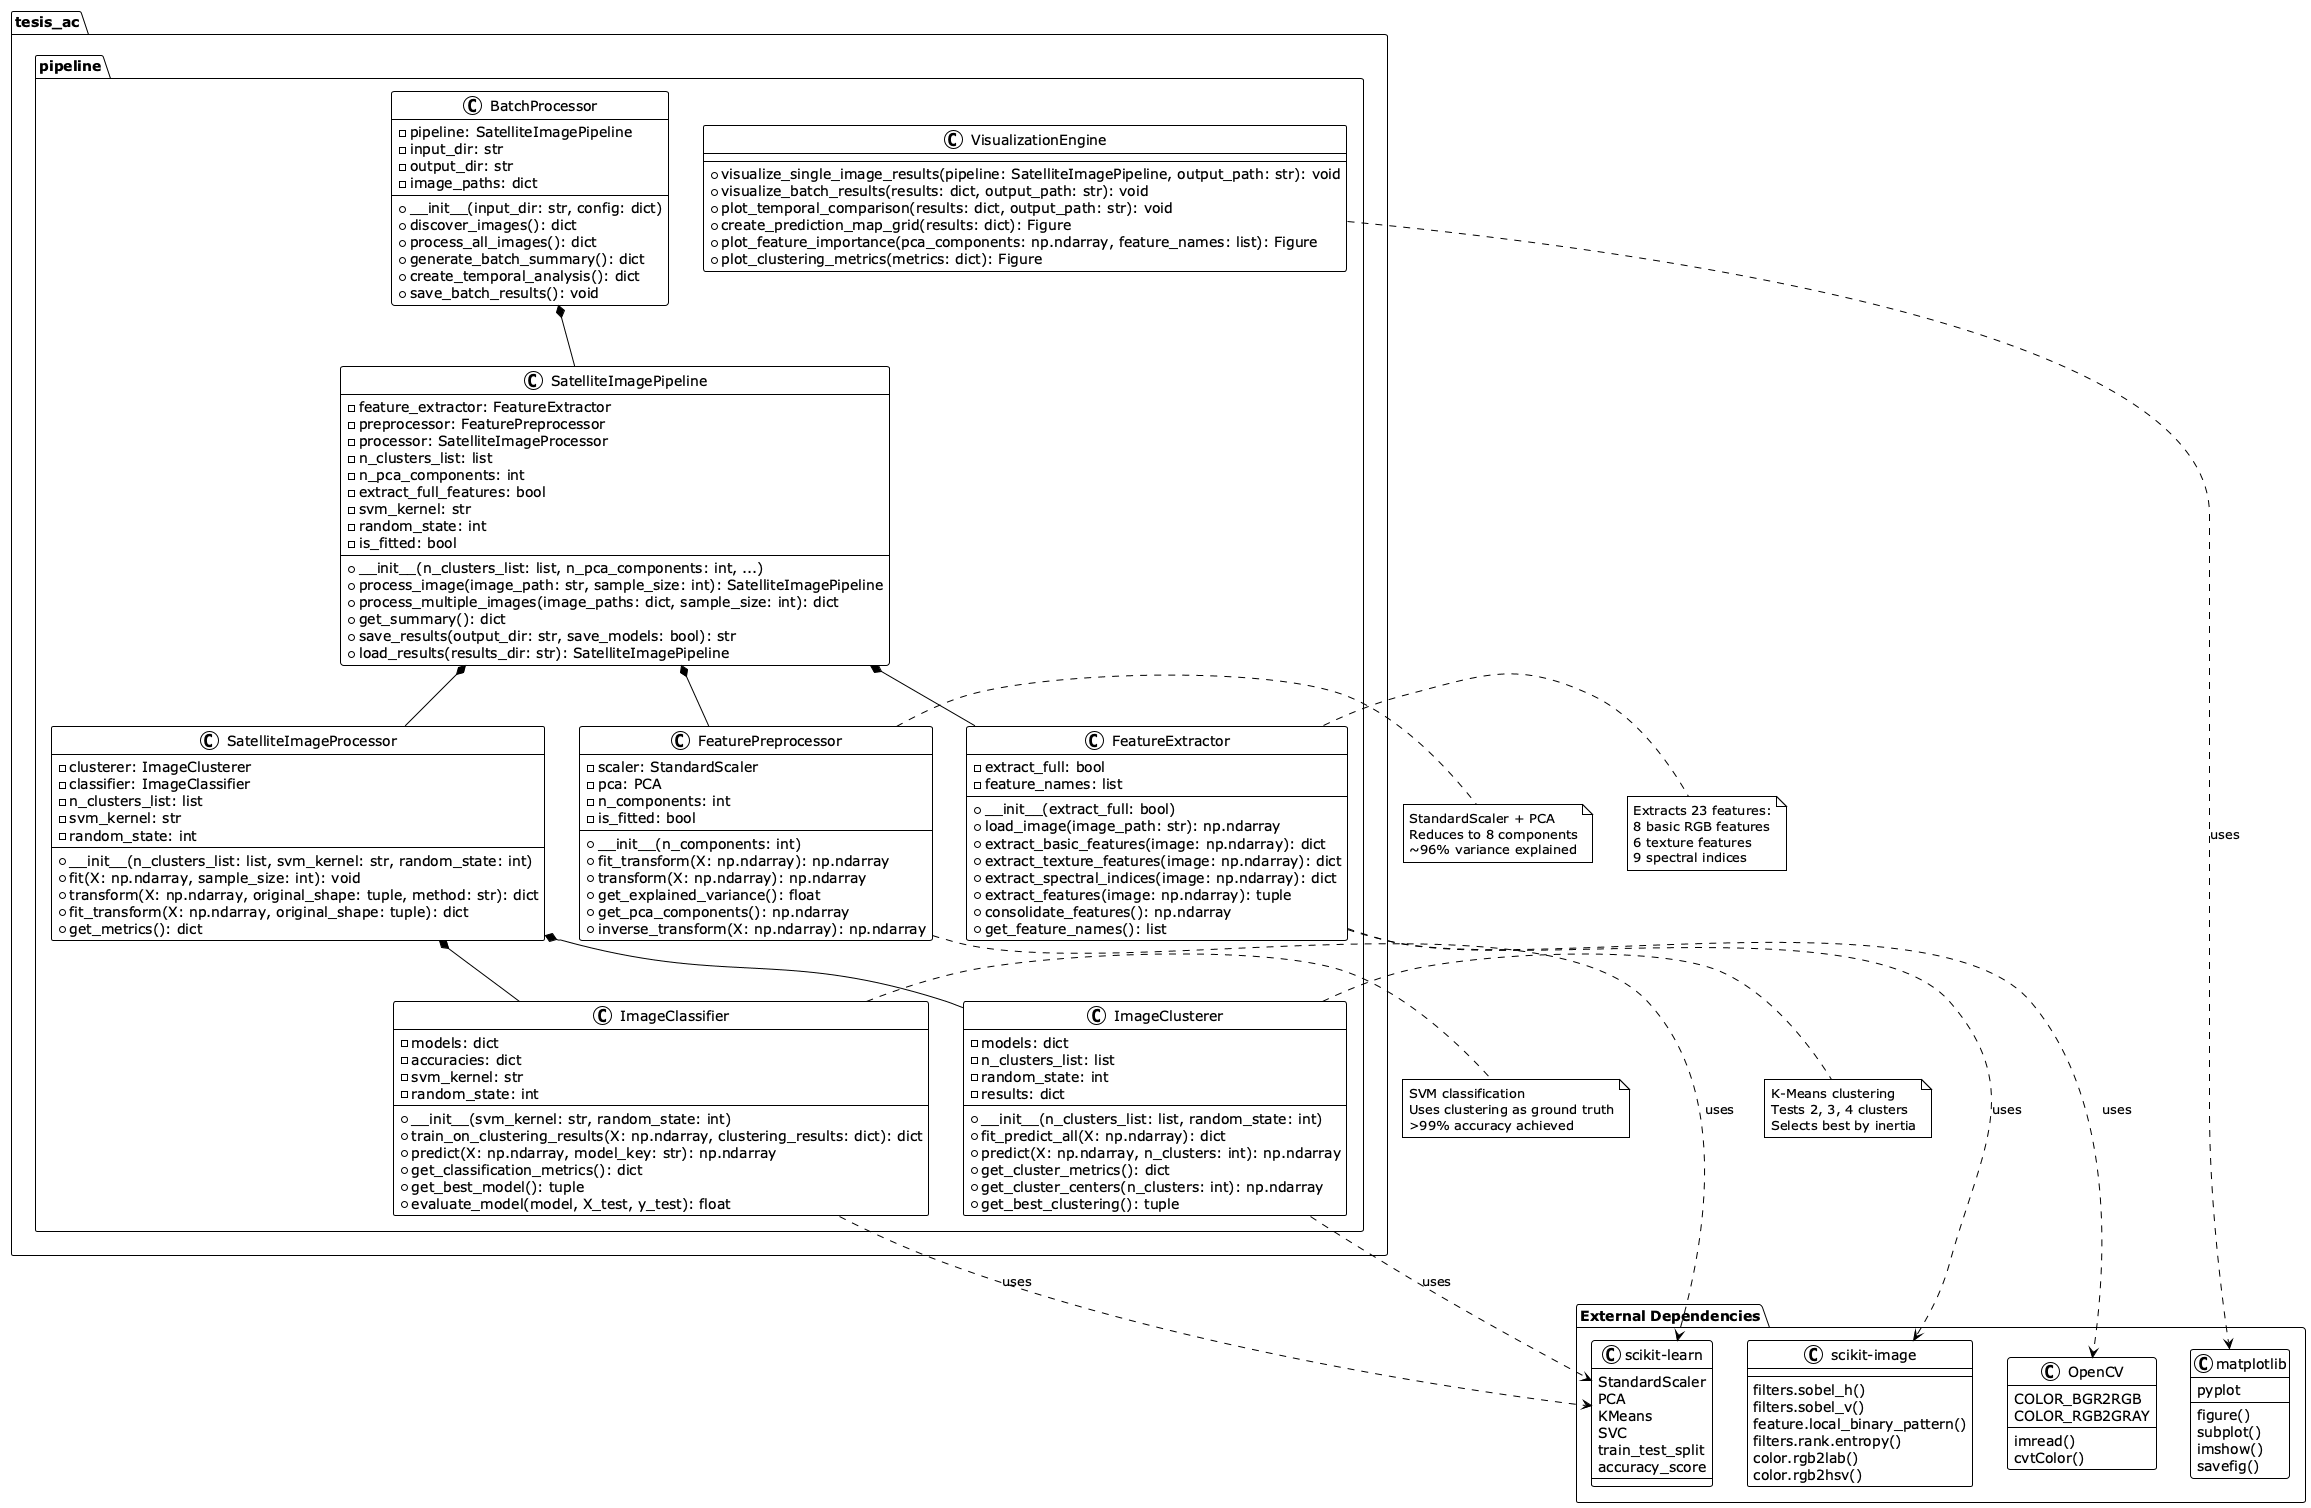

The diagram above was rendered by PlantUML. Its source (embedded in the PNG):
@startuml ClassDiagram
!theme plain

package "tesis_ac.pipeline" {
    
    class FeatureExtractor {
        - extract_full: bool
        - feature_names: list
        --
        + __init__(extract_full: bool)
        + load_image(image_path: str): np.ndarray
        + extract_basic_features(image: np.ndarray): dict
        + extract_texture_features(image: np.ndarray): dict  
        + extract_spectral_indices(image: np.ndarray): dict
        + extract_features(image: np.ndarray): tuple
        + consolidate_features(): np.ndarray
        + get_feature_names(): list
    }
    
    class FeaturePreprocessor {
        - scaler: StandardScaler
        - pca: PCA
        - n_components: int
        - is_fitted: bool
        --
        + __init__(n_components: int)
        + fit_transform(X: np.ndarray): np.ndarray
        + transform(X: np.ndarray): np.ndarray
        + get_explained_variance(): float
        + get_pca_components(): np.ndarray
        + inverse_transform(X: np.ndarray): np.ndarray
    }
    
    class ImageClusterer {
        - models: dict
        - n_clusters_list: list
        - random_state: int
        - results: dict
        --
        + __init__(n_clusters_list: list, random_state: int)
        + fit_predict_all(X: np.ndarray): dict
        + predict(X: np.ndarray, n_clusters: int): np.ndarray
        + get_cluster_metrics(): dict
        + get_cluster_centers(n_clusters: int): np.ndarray
        + get_best_clustering(): tuple
    }
    
    class ImageClassifier {
        - models: dict
        - accuracies: dict
        - svm_kernel: str
        - random_state: int
        --
        + __init__(svm_kernel: str, random_state: int)
        + train_on_clustering_results(X: np.ndarray, clustering_results: dict): dict
        + predict(X: np.ndarray, model_key: str): np.ndarray
        + get_classification_metrics(): dict
        + get_best_model(): tuple
        + evaluate_model(model, X_test, y_test): float
    }
    
    class SatelliteImageProcessor {
        - clusterer: ImageClusterer
        - classifier: ImageClassifier
        - n_clusters_list: list
        - svm_kernel: str
        - random_state: int
        --
        + __init__(n_clusters_list: list, svm_kernel: str, random_state: int)
        + fit(X: np.ndarray, sample_size: int): void
        + transform(X: np.ndarray, original_shape: tuple, method: str): dict
        + fit_transform(X: np.ndarray, original_shape: tuple): dict
        + get_metrics(): dict
    }
    
    class SatelliteImagePipeline {
        - feature_extractor: FeatureExtractor
        - preprocessor: FeaturePreprocessor
        - processor: SatelliteImageProcessor
        - n_clusters_list: list
        - n_pca_components: int
        - extract_full_features: bool
        - svm_kernel: str
        - random_state: int
        - is_fitted: bool
        --
        + __init__(n_clusters_list: list, n_pca_components: int, ...)
        + process_image(image_path: str, sample_size: int): SatelliteImagePipeline
        + process_multiple_images(image_paths: dict, sample_size: int): dict
        + get_summary(): dict
        + save_results(output_dir: str, save_models: bool): str
        + load_results(results_dir: str): SatelliteImagePipeline
    }
    
    class VisualizationEngine {
        --
        + visualize_single_image_results(pipeline: SatelliteImagePipeline, output_path: str): void
        + visualize_batch_results(results: dict, output_path: str): void
        + plot_temporal_comparison(results: dict, output_path: str): void
        + create_prediction_map_grid(results: dict): Figure
        + plot_feature_importance(pca_components: np.ndarray, feature_names: list): Figure
        + plot_clustering_metrics(metrics: dict): Figure
    }
    
    class BatchProcessor {
        - pipeline: SatelliteImagePipeline
        - input_dir: str
        - output_dir: str
        - image_paths: dict
        --
        + __init__(input_dir: str, config: dict)
        + discover_images(): dict
        + process_all_images(): dict
        + generate_batch_summary(): dict
        + create_temporal_analysis(): dict
        + save_batch_results(): void
    }
}

package "External Dependencies" {
    class "scikit-learn" as sklearn {
        StandardScaler
        PCA
        KMeans
        SVC
        train_test_split
        accuracy_score
    }
    
    class "scikit-image" as skimage {
        filters.sobel_h()
        filters.sobel_v()
        feature.local_binary_pattern()
        filters.rank.entropy()
        color.rgb2lab()
        color.rgb2hsv()
    }
    
    class "OpenCV" as cv2 {
        imread()
        cvtColor()
        COLOR_BGR2RGB
        COLOR_RGB2GRAY
    }
    
    class "matplotlib" as plt {
        pyplot
        figure()
        subplot()
        imshow()
        savefig()
    }
}

' Composition relationships
SatelliteImageProcessor *-- ImageClusterer
SatelliteImageProcessor *-- ImageClassifier

SatelliteImagePipeline *-- FeatureExtractor
SatelliteImagePipeline *-- FeaturePreprocessor
SatelliteImagePipeline *-- SatelliteImageProcessor

BatchProcessor *-- SatelliteImagePipeline

' Usage relationships
FeatureExtractor ..> cv2 : uses
FeatureExtractor ..> skimage : uses
FeaturePreprocessor ..> sklearn : uses
ImageClusterer ..> sklearn : uses
ImageClassifier ..> sklearn : uses
VisualizationEngine ..> plt : uses

' Notes
note right of FeatureExtractor : Extracts 23 features:\n8 basic RGB features\n6 texture features\n9 spectral indices
note right of FeaturePreprocessor : StandardScaler + PCA\nReduces to 8 components\n~96% variance explained
note right of ImageClusterer : K-Means clustering\nTests 2, 3, 4 clusters\nSelects best by inertia
note right of ImageClassifier : SVM classification\nUses clustering as ground truth\n>99% accuracy achieved

@enduml